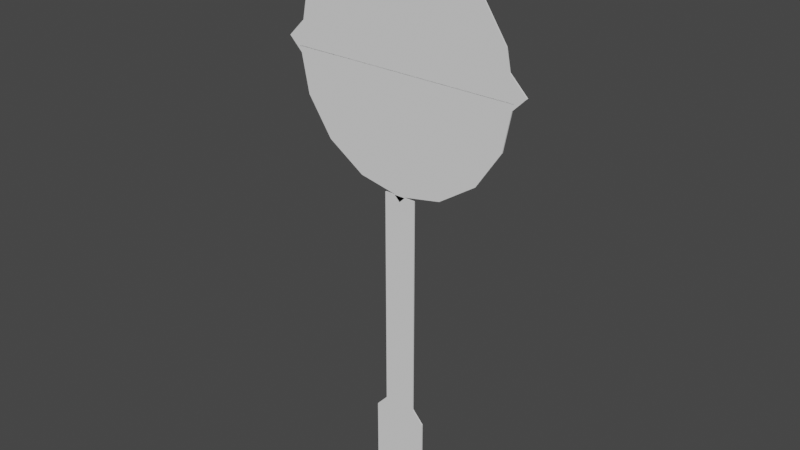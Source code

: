 # Source: Rambu.blend  (saved by Blender 3.5.10; exported with 4.5.12 LTS)
import bpy
from mathutils import Matrix  # noqa: F401  (used for matrix-valued properties, if any)

bpy.ops.wm.read_factory_settings(use_empty=True)
scene = bpy.context.scene
scene.name = 'Scene'

# ---- collections
col_collection = bpy.data.collections.new('Collection'); scene.collection.children.link(col_collection)

# ---- world
world_world = bpy.data.worlds.new('World'); scene.world = world_world
world_world.use_nodes = True; world_world.node_tree.nodes.clear()
_N = world_world.node_tree.nodes; _L = world_world.node_tree.links
n0 = _N.new('ShaderNodeOutputWorld'); n0.name = 'World Output'; n0.location = (300, 300)
n1 = _N.new('ShaderNodeBackground'); n1.name = 'Background'; n1.location = (10, 300)
n1.inputs[0].default_value = (0.05088, 0.05088, 0.05088, 1.0)
_L.new(n1.outputs[0], n0.inputs[0])
n0.is_active_output = True
world_world.color = (0.05088, 0.05088, 0.05088)
world_world.use_sun_shadow = False
world_world.sun_shadow_jitter_overblur = 0.0

# ---- meshes
me_circle_001 = bpy.data.meshes.new('Circle.001')
me_circle_001.from_pydata([(-0.3632, 0.8768, -1.863e-08), (0.0, 0.9491, -1.863e-08), (-0.6711, 0.6711, -1.49e-08), (-0.8768, 0.3632, -1.118e-08), (-0.9491, 1.142e-07, -3.725e-09), (-0.8768, -0.3632, 3.725e-09), (-0.6711, -0.6711, 7.451e-09), (-0.3632, -0.8768, 1.118e-08), (0.0, -0.9491, 1.118e-08), (0.3632, -0.8768, 1.118e-08), (0.6711, -0.6711, 7.451e-09), (0.8768, -0.3632, 3.725e-09), (0.9491, 1.142e-07, -3.725e-09), (0.8768, 0.3632, -1.118e-08), (0.6711, 0.6711, -1.49e-08), (0.3632, 0.8768, -1.863e-08)], [], [(0, 2, 3, 4, 5, 6, 7, 8, 9, 10, 11, 12, 13, 14, 15, 1)])
_uv = me_circle_001.uv_layers.new(name='UVMap')
_uv.uv.foreach_set('vector', [0.0, 0.0, 0.0, 0.0, 0.0, 0.0, 0.0, 0.0, 0.0, 0.0, 0.0, 0.0, 0.0, 0.0, 0.0, 0.0, 0.0, 0.0, 0.0, 0.0, 0.0, 0.0, 0.0, 0.0, 0.0, 0.0, 0.0, 0.0, 0.0, 0.0, 0.0, 0.0])
me_circle_001.update()
me_cube_001 = bpy.data.meshes.new('Cube.001')
me_cube_001.from_pydata([(-1.051, 0.0, -5.96e-08), (-5.96e-08, 0.0, 1.051), (-5.96e-08, 0.0, -1.051), (1.051, 0.0, -5.96e-08)], [], [(2, 3, 1, 0)])
_uv = me_cube_001.uv_layers.new(name='UVMap')
_uv.uv.foreach_set('vector', [0.375, 0.75, 0.625, 0.75, 0.625, 1.0, 0.375, 1.0])
me_cube_001.update()
me_plane = bpy.data.meshes.new('Plane')
me_plane.from_pydata([(-0.2301, 0.0, -0.3288), (0.2301, 0.0, -0.3288), (-0.2301, 0.0, 0.2509), (0.2301, 0.0, 0.2509), (-0.1352, 0.0, 0.3569), (0.1352, 0.0, 0.3569), (-0.1352, 0.0, 2.197), (0.1352, 0.0, 2.197)], [], [(0, 1, 3, 2), (2, 3, 5, 4), (4, 5, 7, 6)])
_uv = me_plane.uv_layers.new(name='UVMap')
_uv.uv.foreach_set('vector', [0.0, 0.0, 1.0, 0.0, 1.0, 1.0, 0.0, 1.0, 0.0, 1.0, 1.0, 1.0, 1.0, 1.0, 0.0, 1.0, 0.0, 1.0, 1.0, 1.0, 1.0, 1.0, 0.0, 1.0])
me_plane.update()

# ---- objects
ob_circle = bpy.data.objects.new('Circle', me_circle_001)
ob_cube = bpy.data.objects.new('Cube', me_cube_001)
ob_plane = bpy.data.objects.new('Plane', me_plane)

# ---- transforms, parenting, visibility, modifiers, constraints
ob_circle.location = (0.0, 0.0, 3.142)
ob_circle.rotation_euler = (1.571, 0.0, 0.0)
_m = ob_circle.modifiers.new('Solidify', 'SOLIDIFY')
ob_cube.location = (0.0, 0.0, 3.202)
_m = ob_cube.modifiers.new('Solidify', 'SOLIDIFY')
ob_plane.location = (0.0, 0.0, 0.0)
_m = ob_plane.modifiers.new('Solidify', 'SOLIDIFY')

# ---- collection membership
col_collection.objects.link(ob_circle)
col_collection.objects.link(ob_cube)
col_collection.objects.link(ob_plane)

# ---- scene / render settings (as saved in the file)
scene.frame_start = 1; scene.frame_end = 250; scene.frame_set(1)
scene.render.engine = 'BLENDER_EEVEE_NEXT'
scene.cycles.sampling_pattern = 'TABULATED_SOBOL'
scene.view_settings.view_transform = 'Filmic'
bpy.context.view_layer.update()

# ---- added for rendering (the .blend has no active camera and no usable light): camera, sun
cam_auto = bpy.data.cameras.new('AutoCamera')
cam_auto.lens = 50.0
cam_auto.sensor_width = 36.0
cam_auto.clip_end = 1000.0
ob_auto_camera = bpy.data.objects.new('AutoCamera', cam_auto)
scene.collection.objects.link(ob_auto_camera)
ob_auto_camera.location = (4.66442, -5.5923, 5.69378)
ob_auto_camera.rotation_euler = (1.09748, -7.21219e-08, 0.694738)
scene.camera = ob_auto_camera
light_auto_sun = bpy.data.lights.new('AutoSun', 'SUN')
light_auto_sun.energy = 3.0
light_auto_sun.angle = 0.0523599
ob_auto_sun = bpy.data.objects.new('AutoSun', light_auto_sun)
scene.collection.objects.link(ob_auto_sun)
ob_auto_sun.rotation_euler = (0.872665, 0.174533, 0.523599)
bpy.context.view_layer.update()
